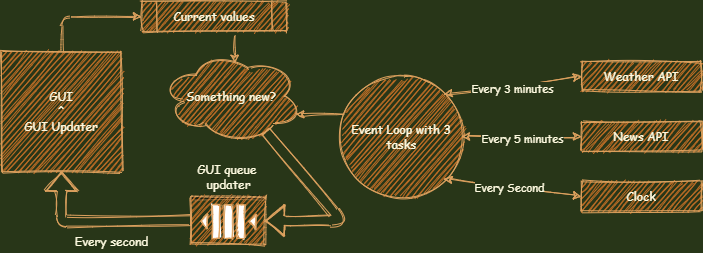

The diagram above was exported from draw.io. Its source (the exported page's mxGraphModel, read from the mxfile embedded in the PNG):
<mxGraphModel dx="1038" dy="523" grid="1" gridSize="10" guides="1" tooltips="1" connect="1" arrows="1" fold="1" page="1" pageScale="1" pageWidth="827" pageHeight="1169" background="#283618" math="0" shadow="0">
  <root>
    <mxCell id="0" />
    <mxCell id="1" parent="0" />
    <mxCell id="xJj4dL5zX9M5-gY1jCqQ-1" value="" style="outlineConnect=0;dashed=0;verticalLabelPosition=bottom;verticalAlign=top;align=center;html=1;shape=mxgraph.aws3.queue;fillColor=#BC6C25;direction=west;strokeColor=#DDA15E;fontColor=#FEFAE0;sketch=1;" vertex="1" parent="1">
      <mxGeometry x="250" y="205" width="73.5" height="48" as="geometry" />
    </mxCell>
    <mxCell id="xJj4dL5zX9M5-gY1jCqQ-2" value="&lt;font face=&quot;Comic Sans MS&quot;&gt;GUI&lt;br&gt;^&lt;br&gt;GUI Updater&lt;/font&gt;" style="whiteSpace=wrap;html=1;aspect=fixed;shadow=0;fillColor=#BC6C25;strokeColor=#DDA15E;fontColor=#FEFAE0;sketch=1;" vertex="1" parent="1">
      <mxGeometry x="60" y="60" width="120" height="120" as="geometry" />
    </mxCell>
    <mxCell id="xJj4dL5zX9M5-gY1jCqQ-6" value="" style="endArrow=classic;html=1;shadow=0;exitX=1;exitY=0.5;exitDx=0;exitDy=0;exitPerimeter=0;entryX=0.5;entryY=1;entryDx=0;entryDy=0;shape=flexArrow;labelBackgroundColor=#283618;strokeColor=#DDA15E;fontColor=#FEFAE0;sketch=1;" edge="1" parent="1" source="xJj4dL5zX9M5-gY1jCqQ-1" target="xJj4dL5zX9M5-gY1jCqQ-2">
      <mxGeometry width="50" height="50" relative="1" as="geometry">
        <mxPoint x="390" y="300" as="sourcePoint" />
        <mxPoint x="440" y="250" as="targetPoint" />
        <Array as="points">
          <mxPoint x="120" y="230" />
        </Array>
      </mxGeometry>
    </mxCell>
    <mxCell id="xJj4dL5zX9M5-gY1jCqQ-7" value="&lt;font face=&quot;Comic Sans MS&quot;&gt;Every second&lt;/font&gt;" style="text;html=1;align=center;verticalAlign=middle;resizable=0;points=[];autosize=1;fontColor=#FEFAE0;sketch=1;" vertex="1" parent="1">
      <mxGeometry x="125" y="240" width="90" height="20" as="geometry" />
    </mxCell>
    <mxCell id="xJj4dL5zX9M5-gY1jCqQ-8" value="&lt;font face=&quot;Comic Sans MS&quot;&gt;GUI queue &lt;br&gt;updater&lt;/font&gt;" style="text;html=1;align=center;verticalAlign=middle;resizable=0;points=[];autosize=1;fontColor=#FEFAE0;sketch=1;" vertex="1" parent="1">
      <mxGeometry x="251.75" y="170" width="70" height="30" as="geometry" />
    </mxCell>
    <mxCell id="xJj4dL5zX9M5-gY1jCqQ-10" value="&lt;font face=&quot;Comic Sans MS&quot;&gt;Current values&lt;/font&gt;" style="shape=process;whiteSpace=wrap;html=1;backgroundOutline=1;fillColor=#BC6C25;strokeColor=#DDA15E;fontColor=#FEFAE0;sketch=1;" vertex="1" parent="1">
      <mxGeometry x="200" y="10" width="145" height="30" as="geometry" />
    </mxCell>
    <mxCell id="xJj4dL5zX9M5-gY1jCqQ-11" value="" style="endArrow=classic;html=1;shadow=0;exitX=0.5;exitY=0;exitDx=0;exitDy=0;entryX=0;entryY=0.5;entryDx=0;entryDy=0;labelBackgroundColor=#283618;strokeColor=#DDA15E;fontColor=#FEFAE0;sketch=1;" edge="1" parent="1" source="xJj4dL5zX9M5-gY1jCqQ-2" target="xJj4dL5zX9M5-gY1jCqQ-10">
      <mxGeometry width="50" height="50" relative="1" as="geometry">
        <mxPoint x="390" y="290" as="sourcePoint" />
        <mxPoint x="440" y="240" as="targetPoint" />
        <Array as="points">
          <mxPoint x="120" y="25" />
        </Array>
      </mxGeometry>
    </mxCell>
    <mxCell id="xJj4dL5zX9M5-gY1jCqQ-12" value="&lt;font face=&quot;Comic Sans MS&quot;&gt;Event Loop with 3 tasks&lt;/font&gt;" style="ellipse;whiteSpace=wrap;html=1;aspect=fixed;fillColor=#BC6C25;strokeColor=#DDA15E;fontColor=#FEFAE0;sketch=1;" vertex="1" parent="1">
      <mxGeometry x="400" y="85" width="120" height="120" as="geometry" />
    </mxCell>
    <mxCell id="xJj4dL5zX9M5-gY1jCqQ-13" value="&lt;font face=&quot;Comic Sans MS&quot;&gt;Weather API&lt;/font&gt;" style="whiteSpace=wrap;html=1;shadow=0;fillColor=#BC6C25;strokeColor=#DDA15E;fontColor=#FEFAE0;sketch=1;" vertex="1" parent="1">
      <mxGeometry x="640" y="70" width="120" height="30" as="geometry" />
    </mxCell>
    <mxCell id="xJj4dL5zX9M5-gY1jCqQ-14" value="&lt;font face=&quot;Comic Sans MS&quot;&gt;News API&lt;/font&gt;" style="whiteSpace=wrap;html=1;shadow=0;fillColor=#BC6C25;strokeColor=#DDA15E;fontColor=#FEFAE0;sketch=1;" vertex="1" parent="1">
      <mxGeometry x="640" y="130" width="120" height="30" as="geometry" />
    </mxCell>
    <mxCell id="xJj4dL5zX9M5-gY1jCqQ-15" value="&lt;font face=&quot;Comic Sans MS&quot;&gt;Clock&lt;/font&gt;" style="whiteSpace=wrap;html=1;shadow=0;fillColor=#BC6C25;strokeColor=#DDA15E;fontColor=#FEFAE0;sketch=1;" vertex="1" parent="1">
      <mxGeometry x="640" y="190" width="120" height="30" as="geometry" />
    </mxCell>
    <mxCell id="xJj4dL5zX9M5-gY1jCqQ-19" value="" style="endArrow=classic;startArrow=classic;html=1;shadow=0;exitX=1;exitY=0;exitDx=0;exitDy=0;entryX=0;entryY=0.5;entryDx=0;entryDy=0;labelBackgroundColor=#283618;strokeColor=#DDA15E;fontColor=#FEFAE0;sketch=1;" edge="1" parent="1" source="xJj4dL5zX9M5-gY1jCqQ-12" target="xJj4dL5zX9M5-gY1jCqQ-13">
      <mxGeometry width="50" height="50" relative="1" as="geometry">
        <mxPoint x="390" y="270" as="sourcePoint" />
        <mxPoint x="440" y="220" as="targetPoint" />
      </mxGeometry>
    </mxCell>
    <mxCell id="xJj4dL5zX9M5-gY1jCqQ-22" value="&lt;font face=&quot;Comic Sans MS&quot;&gt;Every 3 minutes&lt;/font&gt;" style="edgeLabel;html=1;align=center;verticalAlign=middle;resizable=0;points=[];labelBackgroundColor=#283618;fontColor=#FEFAE0;sketch=1;" vertex="1" connectable="0" parent="xJj4dL5zX9M5-gY1jCqQ-19">
      <mxGeometry x="-0.2546" y="-1" relative="1" as="geometry">
        <mxPoint x="15.87" as="offset" />
      </mxGeometry>
    </mxCell>
    <mxCell id="xJj4dL5zX9M5-gY1jCqQ-20" value="" style="endArrow=classic;startArrow=classic;html=1;shadow=0;entryX=0;entryY=0.5;entryDx=0;entryDy=0;exitX=1;exitY=0.5;exitDx=0;exitDy=0;labelBackgroundColor=#283618;strokeColor=#DDA15E;fontColor=#FEFAE0;sketch=1;" edge="1" parent="1" source="xJj4dL5zX9M5-gY1jCqQ-12" target="xJj4dL5zX9M5-gY1jCqQ-14">
      <mxGeometry width="50" height="50" relative="1" as="geometry">
        <mxPoint x="390" y="270" as="sourcePoint" />
        <mxPoint x="440" y="220" as="targetPoint" />
      </mxGeometry>
    </mxCell>
    <mxCell id="xJj4dL5zX9M5-gY1jCqQ-24" value="&lt;font face=&quot;Comic Sans MS&quot;&gt;Every 5 minutes&lt;/font&gt;" style="edgeLabel;html=1;align=center;verticalAlign=middle;resizable=0;points=[];labelBackgroundColor=#283618;fontColor=#FEFAE0;sketch=1;" vertex="1" connectable="0" parent="xJj4dL5zX9M5-gY1jCqQ-20">
      <mxGeometry x="-0.1867" y="-1" relative="1" as="geometry">
        <mxPoint x="11" as="offset" />
      </mxGeometry>
    </mxCell>
    <mxCell id="xJj4dL5zX9M5-gY1jCqQ-21" value="" style="endArrow=classic;startArrow=classic;html=1;shadow=0;entryX=0;entryY=0.5;entryDx=0;entryDy=0;exitX=1;exitY=1;exitDx=0;exitDy=0;labelBackgroundColor=#283618;strokeColor=#DDA15E;fontColor=#FEFAE0;sketch=1;" edge="1" parent="1" source="xJj4dL5zX9M5-gY1jCqQ-12" target="xJj4dL5zX9M5-gY1jCqQ-15">
      <mxGeometry width="50" height="50" relative="1" as="geometry">
        <mxPoint x="390" y="270" as="sourcePoint" />
        <mxPoint x="440" y="220" as="targetPoint" />
      </mxGeometry>
    </mxCell>
    <mxCell id="xJj4dL5zX9M5-gY1jCqQ-25" value="&lt;font face=&quot;Comic Sans MS&quot;&gt;Every Second&lt;/font&gt;" style="edgeLabel;html=1;align=center;verticalAlign=middle;resizable=0;points=[];labelBackgroundColor=#283618;fontColor=#FEFAE0;sketch=1;" vertex="1" connectable="0" parent="xJj4dL5zX9M5-gY1jCqQ-21">
      <mxGeometry x="-0.1497" y="-1" relative="1" as="geometry">
        <mxPoint x="7" as="offset" />
      </mxGeometry>
    </mxCell>
    <mxCell id="xJj4dL5zX9M5-gY1jCqQ-26" value="&lt;font face=&quot;Comic Sans MS&quot;&gt;Something new?&lt;/font&gt;" style="ellipse;shape=cloud;whiteSpace=wrap;html=1;shadow=0;fillColor=#BC6C25;strokeColor=#DDA15E;fontColor=#FEFAE0;sketch=1;" vertex="1" parent="1">
      <mxGeometry x="220" y="60" width="140" height="90" as="geometry" />
    </mxCell>
    <mxCell id="xJj4dL5zX9M5-gY1jCqQ-27" value="" style="endArrow=classic;html=1;shadow=0;entryX=0.523;entryY=0.13;entryDx=0;entryDy=0;entryPerimeter=0;labelBackgroundColor=#283618;strokeColor=#DDA15E;fontColor=#FEFAE0;sketch=1;" edge="1" parent="1" target="xJj4dL5zX9M5-gY1jCqQ-26">
      <mxGeometry width="50" height="50" relative="1" as="geometry">
        <mxPoint x="293" y="43" as="sourcePoint" />
        <mxPoint x="440" y="220" as="targetPoint" />
      </mxGeometry>
    </mxCell>
    <mxCell id="xJj4dL5zX9M5-gY1jCqQ-28" value="" style="endArrow=classic;html=1;shadow=0;entryX=0.96;entryY=0.7;entryDx=0;entryDy=0;entryPerimeter=0;exitX=0.01;exitY=0.312;exitDx=0;exitDy=0;exitPerimeter=0;labelBackgroundColor=#283618;strokeColor=#DDA15E;fontColor=#FEFAE0;sketch=1;" edge="1" parent="1" source="xJj4dL5zX9M5-gY1jCqQ-12" target="xJj4dL5zX9M5-gY1jCqQ-26">
      <mxGeometry width="50" height="50" relative="1" as="geometry">
        <mxPoint x="408" y="116" as="sourcePoint" />
        <mxPoint x="440" y="220" as="targetPoint" />
      </mxGeometry>
    </mxCell>
    <mxCell id="xJj4dL5zX9M5-gY1jCqQ-29" value="" style="shape=flexArrow;endArrow=classic;html=1;shadow=0;entryX=0;entryY=0.5;entryDx=0;entryDy=0;entryPerimeter=0;labelBackgroundColor=#283618;strokeColor=#DDA15E;fontColor=#FEFAE0;sketch=1;" edge="1" parent="1" target="xJj4dL5zX9M5-gY1jCqQ-1">
      <mxGeometry width="50" height="50" relative="1" as="geometry">
        <mxPoint x="324" y="140" as="sourcePoint" />
        <mxPoint x="440" y="220" as="targetPoint" />
        <Array as="points">
          <mxPoint x="400" y="229" />
        </Array>
      </mxGeometry>
    </mxCell>
  </root>
</mxGraphModel>